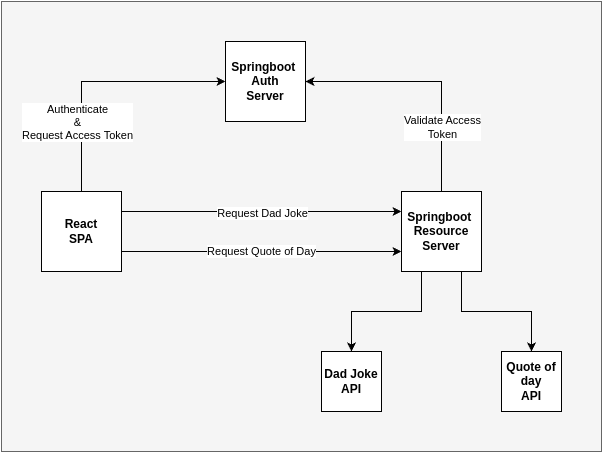

The diagram above was exported from draw.io. Its source (the exported page's mxGraphModel, read from the mxfile embedded in the PNG):
<mxGraphModel dx="714" dy="1719" grid="1" gridSize="10" guides="1" tooltips="1" connect="1" arrows="1" fold="1" page="1" pageScale="1" pageWidth="827" pageHeight="1169" math="0" shadow="0">
  <root>
    <mxCell id="0" />
    <mxCell id="1" parent="0" />
    <mxCell id="TvkG15E_dKBn7L3v6Pw0-2" value="" style="rounded=0;whiteSpace=wrap;html=1;fillColor=#f5f5f5;fontColor=#333333;strokeColor=#666666;" vertex="1" parent="1">
      <mxGeometry x="150" y="80" width="600" height="450" as="geometry" />
    </mxCell>
    <mxCell id="rSrZHG-JKG_c5R6aRZod-2" value="Springboot&amp;nbsp;&lt;div&gt;Auth&lt;/div&gt;&lt;div&gt;Server&lt;/div&gt;" style="whiteSpace=wrap;html=1;aspect=fixed;fontStyle=1" parent="1" vertex="1">
      <mxGeometry x="374" y="120" width="80" height="80" as="geometry" />
    </mxCell>
    <mxCell id="rSrZHG-JKG_c5R6aRZod-13" style="edgeStyle=orthogonalEdgeStyle;rounded=0;orthogonalLoop=1;jettySize=auto;html=1;entryX=0;entryY=0.5;entryDx=0;entryDy=0;" parent="1" source="rSrZHG-JKG_c5R6aRZod-4" target="rSrZHG-JKG_c5R6aRZod-2" edge="1">
      <mxGeometry relative="1" as="geometry">
        <Array as="points">
          <mxPoint x="230" y="160" />
        </Array>
      </mxGeometry>
    </mxCell>
    <mxCell id="rSrZHG-JKG_c5R6aRZod-15" value="Authenticate&lt;div&gt;&amp;amp;&lt;/div&gt;&lt;div&gt;Request Access Token&lt;/div&gt;" style="edgeLabel;html=1;align=center;verticalAlign=middle;resizable=0;points=[];" parent="rSrZHG-JKG_c5R6aRZod-13" connectable="0" vertex="1">
      <mxGeometry x="-0.3124" y="5" relative="1" as="geometry">
        <mxPoint y="17" as="offset" />
      </mxGeometry>
    </mxCell>
    <mxCell id="rSrZHG-JKG_c5R6aRZod-17" style="edgeStyle=orthogonalEdgeStyle;rounded=0;orthogonalLoop=1;jettySize=auto;html=1;exitX=1;exitY=0.25;exitDx=0;exitDy=0;entryX=0;entryY=0.25;entryDx=0;entryDy=0;" parent="1" source="rSrZHG-JKG_c5R6aRZod-4" target="rSrZHG-JKG_c5R6aRZod-5" edge="1">
      <mxGeometry relative="1" as="geometry" />
    </mxCell>
    <mxCell id="rSrZHG-JKG_c5R6aRZod-19" value="Request Dad Joke" style="edgeLabel;html=1;align=center;verticalAlign=middle;resizable=0;points=[];" parent="rSrZHG-JKG_c5R6aRZod-17" connectable="0" vertex="1">
      <mxGeometry x="-0.134" y="-1" relative="1" as="geometry">
        <mxPoint x="19" as="offset" />
      </mxGeometry>
    </mxCell>
    <mxCell id="rSrZHG-JKG_c5R6aRZod-18" value="Request Quote of Day" style="edgeStyle=orthogonalEdgeStyle;rounded=0;orthogonalLoop=1;jettySize=auto;html=1;exitX=1;exitY=0.75;exitDx=0;exitDy=0;entryX=0;entryY=0.75;entryDx=0;entryDy=0;" parent="1" source="rSrZHG-JKG_c5R6aRZod-4" target="rSrZHG-JKG_c5R6aRZod-5" edge="1">
      <mxGeometry relative="1" as="geometry" />
    </mxCell>
    <mxCell id="rSrZHG-JKG_c5R6aRZod-4" value="React&lt;div&gt;SPA&lt;/div&gt;" style="whiteSpace=wrap;html=1;aspect=fixed;fontStyle=1" parent="1" vertex="1">
      <mxGeometry x="190" y="270" width="80" height="80" as="geometry" />
    </mxCell>
    <mxCell id="rSrZHG-JKG_c5R6aRZod-8" style="edgeStyle=orthogonalEdgeStyle;rounded=0;orthogonalLoop=1;jettySize=auto;html=1;exitX=0.25;exitY=1;exitDx=0;exitDy=0;entryX=0.5;entryY=0;entryDx=0;entryDy=0;" parent="1" source="rSrZHG-JKG_c5R6aRZod-5" target="rSrZHG-JKG_c5R6aRZod-6" edge="1">
      <mxGeometry relative="1" as="geometry" />
    </mxCell>
    <mxCell id="rSrZHG-JKG_c5R6aRZod-12" style="edgeStyle=orthogonalEdgeStyle;rounded=0;orthogonalLoop=1;jettySize=auto;html=1;exitX=0.75;exitY=1;exitDx=0;exitDy=0;entryX=0.5;entryY=0;entryDx=0;entryDy=0;" parent="1" source="rSrZHG-JKG_c5R6aRZod-5" target="rSrZHG-JKG_c5R6aRZod-7" edge="1">
      <mxGeometry relative="1" as="geometry" />
    </mxCell>
    <mxCell id="rSrZHG-JKG_c5R6aRZod-14" style="edgeStyle=orthogonalEdgeStyle;rounded=0;orthogonalLoop=1;jettySize=auto;html=1;exitX=0.5;exitY=0;exitDx=0;exitDy=0;entryX=1;entryY=0.5;entryDx=0;entryDy=0;" parent="1" source="rSrZHG-JKG_c5R6aRZod-5" target="rSrZHG-JKG_c5R6aRZod-2" edge="1">
      <mxGeometry relative="1" as="geometry" />
    </mxCell>
    <mxCell id="rSrZHG-JKG_c5R6aRZod-16" value="Validate Access&lt;div&gt;Token&lt;/div&gt;" style="edgeLabel;html=1;align=center;verticalAlign=middle;resizable=0;points=[];" parent="rSrZHG-JKG_c5R6aRZod-14" connectable="0" vertex="1">
      <mxGeometry x="-0.4087" y="3" relative="1" as="geometry">
        <mxPoint x="3" y="8" as="offset" />
      </mxGeometry>
    </mxCell>
    <mxCell id="rSrZHG-JKG_c5R6aRZod-5" value="Springboot&amp;nbsp;&lt;div&gt;Resource&lt;/div&gt;&lt;div&gt;Server&lt;/div&gt;" style="whiteSpace=wrap;html=1;aspect=fixed;fontStyle=1" parent="1" vertex="1">
      <mxGeometry x="550" y="270" width="80" height="80" as="geometry" />
    </mxCell>
    <mxCell id="rSrZHG-JKG_c5R6aRZod-6" value="Dad Joke&lt;div&gt;API&lt;/div&gt;" style="whiteSpace=wrap;html=1;aspect=fixed;fontStyle=1" parent="1" vertex="1">
      <mxGeometry x="470" y="430" width="60" height="60" as="geometry" />
    </mxCell>
    <mxCell id="rSrZHG-JKG_c5R6aRZod-7" value="Quote of day&lt;div&gt;API&lt;/div&gt;" style="whiteSpace=wrap;html=1;aspect=fixed;fontStyle=1" parent="1" vertex="1">
      <mxGeometry x="650" y="430" width="60" height="60" as="geometry" />
    </mxCell>
  </root>
</mxGraphModel>